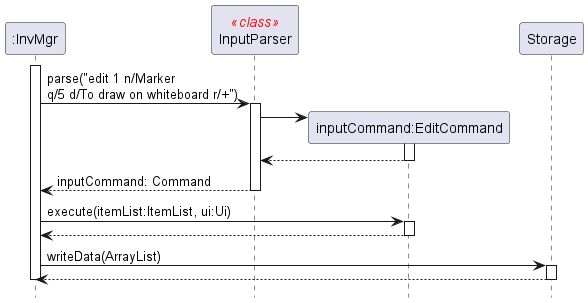

The diagram above was rendered by PlantUML. Its source (embedded in the PNG):
@startuml

skinparam sequenceStereotypeFontColor red
hide footbox

Participant ":InvMgr" as InvMgr
Participant "InputParser" as InputParser <<class>>
Participant "inputCommand:EditCommand" as EditCommand

activate InvMgr
    InvMgr -> InputParser: parse("edit 1 n/Marker \nq/5 d/To draw on whiteboard r/+")
    activate InputParser
        create EditCommand
        InputParser -> EditCommand:
        activate EditCommand
        return
    return inputCommand: Command

    InvMgr -> EditCommand: execute(itemList:ItemList, ui:Ui)
    activate EditCommand
    return

    InvMgr -> Storage: writeData(ArrayList)
    activate Storage
    return

deactivate InvMgr

@enduml